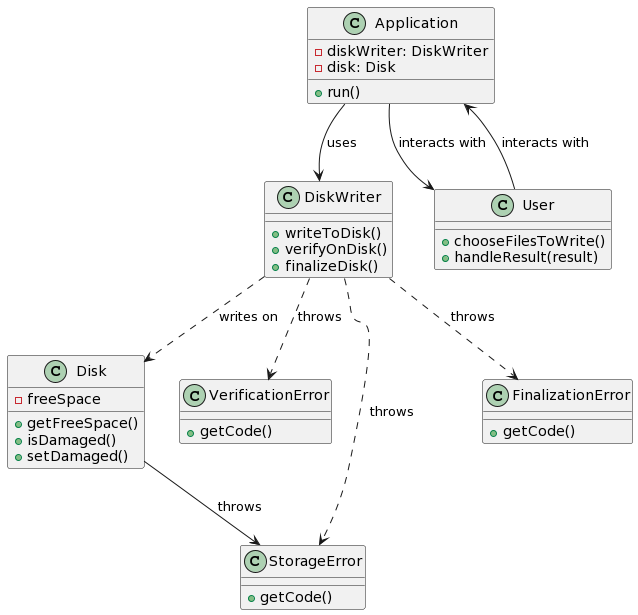

The diagram above was rendered by PlantUML. Its source (embedded in the PNG):
@startuml
class DiskWriter {
  +writeToDisk()
  +verifyOnDisk()
  +finalizeDisk()
}

class Disk {
  -freeSpace
  +getFreeSpace()
  +isDamaged()
  +setDamaged()
}

class Application {
  -diskWriter: DiskWriter
  -disk: Disk
  +run()
}

class User {
  +chooseFilesToWrite()
  +handleResult(result)
}

class VerificationError {
  +getCode()
}

class StorageError {
  +getCode()
}

class FinalizationError {
  +getCode()
}

DiskWriter ..> Disk: writes on
DiskWriter ..> VerificationError: throws
DiskWriter ..> StorageError: throws
DiskWriter ..> FinalizationError: throws

Application --> DiskWriter: uses
Application --> User: interacts with
Disk --> StorageError: throws
User --> Application: interacts with
@enduml